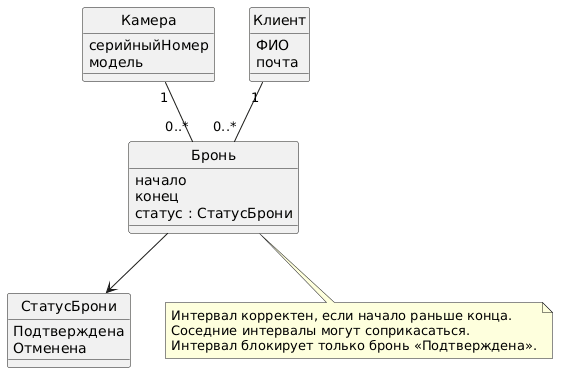

The diagram above was rendered by PlantUML. Its source (embedded in the PNG):
@startuml
hide circle
skinparam classAttributeIconSize 0

class Камера {
  серийныйНомер
  модель
}

class Клиент {
  ФИО
  почта
}

class Бронь {
  начало
  конец
  статус : СтатусБрони
}

enum СтатусБрони {
  Подтверждена
  Отменена
}

Камера "1" -- "0..*" Бронь
Клиент "1" -- "0..*" Бронь
Бронь --> СтатусБрони

note bottom of Бронь
  Интервал корректен, если начало раньше конца.
  Соседние интервалы могут соприкасаться.
  Интервал блокирует только бронь «Подтверждена».
end note
@enduml